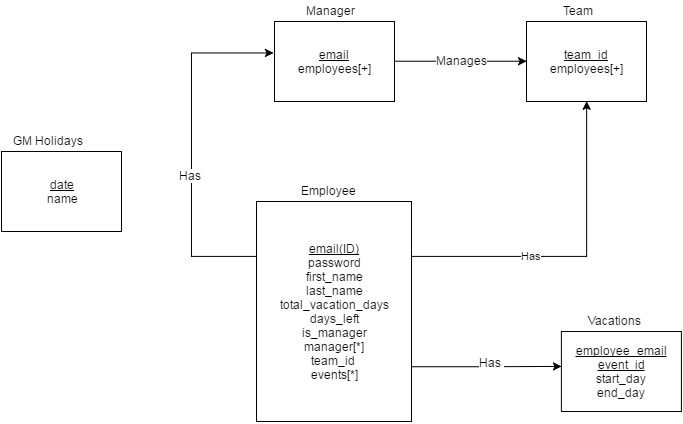

The diagram above was exported from draw.io. Its source (the exported page's mxGraphModel, read from the mxfile embedded in the PNG):
<mxGraphModel dx="989" dy="552" grid="1" gridSize="10" guides="1" tooltips="1" connect="1" arrows="1" fold="1" page="1" pageScale="1" pageWidth="850" pageHeight="1100" background="#ffffff" math="0" shadow="0">
  <root>
    <mxCell id="0" />
    <mxCell id="1" parent="0" />
    <mxCell id="2" value="&lt;u&gt;date&lt;/u&gt;&lt;div&gt;name&lt;/div&gt;" style="whiteSpace=wrap;html=1;" vertex="1" parent="1">
      <mxGeometry x="110" y="210" width="120" height="80" as="geometry" />
    </mxCell>
    <mxCell id="3" value="GM Holidays" style="text;html=1;resizable=0;points=[];autosize=1;align=left;verticalAlign=top;spacingTop=-4;" vertex="1" parent="1">
      <mxGeometry x="120" y="190" width="90" height="20" as="geometry" />
    </mxCell>
    <mxCell id="5" value="&lt;div&gt;&lt;u&gt;team_id&lt;/u&gt;&lt;/div&gt;&lt;div&gt;employees[+]&lt;/div&gt;" style="whiteSpace=wrap;html=1;" vertex="1" parent="1">
      <mxGeometry x="635" y="80" width="120" height="80" as="geometry" />
    </mxCell>
    <mxCell id="6" value="Team" style="text;html=1;resizable=0;points=[];autosize=1;align=left;verticalAlign=top;spacingTop=-4;" vertex="1" parent="1">
      <mxGeometry x="670" y="60" width="50" height="20" as="geometry" />
    </mxCell>
    <mxCell id="11" style="edgeStyle=orthogonalEdgeStyle;rounded=0;html=1;entryX=0;entryY=0.5;jettySize=auto;orthogonalLoop=1;" edge="1" parent="1" source="7" target="5">
      <mxGeometry relative="1" as="geometry" />
    </mxCell>
    <mxCell id="13" value="Manages" style="text;html=1;resizable=0;points=[];align=center;verticalAlign=middle;labelBackgroundColor=#ffffff;" vertex="1" connectable="0" parent="11">
      <mxGeometry x="0.0188" y="1" relative="1" as="geometry">
        <mxPoint as="offset" />
      </mxGeometry>
    </mxCell>
    <mxCell id="7" value="&lt;u&gt;email&lt;/u&gt;&lt;div&gt;employees[+]&lt;/div&gt;" style="whiteSpace=wrap;html=1;" vertex="1" parent="1">
      <mxGeometry x="383" y="80" width="120" height="80" as="geometry" />
    </mxCell>
    <mxCell id="8" value="Manager" style="text;html=1;resizable=0;points=[];autosize=1;align=left;verticalAlign=top;spacingTop=-4;" vertex="1" parent="1">
      <mxGeometry x="413" y="60" width="60" height="20" as="geometry" />
    </mxCell>
    <mxCell id="12" value="Has" style="edgeStyle=orthogonalEdgeStyle;rounded=0;html=1;exitX=1;exitY=0.25;entryX=0.5;entryY=1;jettySize=auto;orthogonalLoop=1;" edge="1" parent="1" source="9" target="5">
      <mxGeometry x="-0.2733" relative="1" as="geometry">
        <mxPoint as="offset" />
      </mxGeometry>
    </mxCell>
    <mxCell id="14" style="edgeStyle=orthogonalEdgeStyle;rounded=0;html=1;exitX=0;exitY=0.25;entryX=-0.008;entryY=0.397;entryPerimeter=0;jettySize=auto;orthogonalLoop=1;" edge="1" parent="1" source="9" target="7">
      <mxGeometry relative="1" as="geometry">
        <Array as="points">
          <mxPoint x="300" y="315" />
          <mxPoint x="300" y="112" />
        </Array>
      </mxGeometry>
    </mxCell>
    <mxCell id="15" value="Has" style="text;html=1;resizable=0;points=[];align=center;verticalAlign=middle;labelBackgroundColor=#ffffff;" vertex="1" connectable="0" parent="14">
      <mxGeometry x="-0.1654" y="1" relative="1" as="geometry">
        <mxPoint as="offset" />
      </mxGeometry>
    </mxCell>
    <mxCell id="20" style="edgeStyle=orthogonalEdgeStyle;rounded=0;html=1;exitX=1;exitY=0.75;jettySize=auto;orthogonalLoop=1;" edge="1" parent="1" source="9">
      <mxGeometry relative="1" as="geometry">
        <mxPoint x="669.9999999999998" y="424.8965517241379" as="targetPoint" />
      </mxGeometry>
    </mxCell>
    <mxCell id="21" value="Has&amp;nbsp;" style="text;html=1;resizable=0;points=[];align=center;verticalAlign=middle;labelBackgroundColor=#ffffff;" vertex="1" connectable="0" parent="20">
      <mxGeometry x="-0.1266" y="2" relative="1" as="geometry">
        <mxPoint x="15" y="-3" as="offset" />
      </mxGeometry>
    </mxCell>
    <mxCell id="9" value="&lt;div&gt;&lt;u&gt;email(ID)&lt;/u&gt;&lt;/div&gt;&lt;div&gt;password&lt;/div&gt;first_name&lt;div&gt;last_name&lt;/div&gt;&lt;div&gt;total_vacation_days&lt;/div&gt;&lt;div&gt;days_left&lt;/div&gt;&lt;div&gt;is_manager&lt;/div&gt;&lt;div&gt;manager[*]&lt;/div&gt;&lt;div&gt;team_id&amp;nbsp;&lt;/div&gt;&lt;div&gt;events[*]&lt;/div&gt;" style="whiteSpace=wrap;html=1;" vertex="1" parent="1">
      <mxGeometry x="365" y="260" width="155" height="220" as="geometry" />
    </mxCell>
    <mxCell id="10" value="Employee" style="text;html=1;resizable=0;points=[];autosize=1;align=left;verticalAlign=top;spacingTop=-4;" vertex="1" parent="1">
      <mxGeometry x="408" y="240" width="70" height="20" as="geometry" />
    </mxCell>
    <mxCell id="16" value="&lt;u&gt;employee_email&lt;/u&gt;&lt;div&gt;&lt;u&gt;event_id&lt;/u&gt;&lt;/div&gt;&lt;div&gt;start_day&lt;/div&gt;&lt;div&gt;end_day&lt;/div&gt;" style="whiteSpace=wrap;html=1;" vertex="1" parent="1">
      <mxGeometry x="669.8965517241379" y="390" width="120" height="80" as="geometry" />
    </mxCell>
    <mxCell id="17" value="Vacations" style="text;html=1;resizable=0;points=[];autosize=1;align=left;verticalAlign=top;spacingTop=-4;" vertex="1" parent="1">
      <mxGeometry x="694.8965517241379" y="370" width="70" height="20" as="geometry" />
    </mxCell>
  </root>
</mxGraphModel>